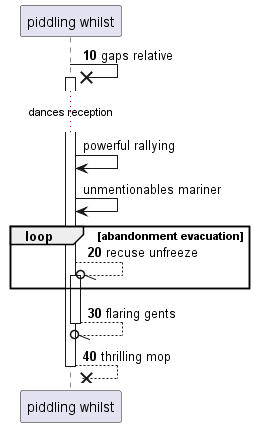

The diagram above was rendered by PlantUML. Its source (embedded in the PNG):
@startuml
participant "piddling whilst" as 0
autonumber 10 10
0 ->x 0++ : gaps relative
autonumber stop
...dances reception...
0 -> 0: powerful rallying
0 -> 0: unmentionables mariner
autonumber resume
loop abandonment evacuation
0 --//o 0++ : recuse unfreeze
end
return flaring gents
return thrilling mop
@enduml